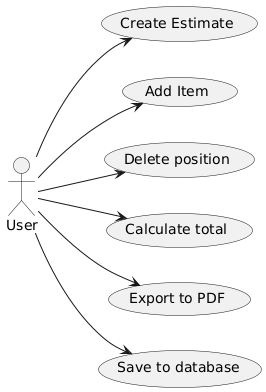

The diagram above was rendered by PlantUML. Its source (embedded in the PNG):
@startuml
left to right direction
actor User
User --> (Create Estimate)
User --> (Add Item)
User --> (Delete position)
User --> (Calculate total)
User --> (Export to PDF)
User --> (Save to database)
@enduml